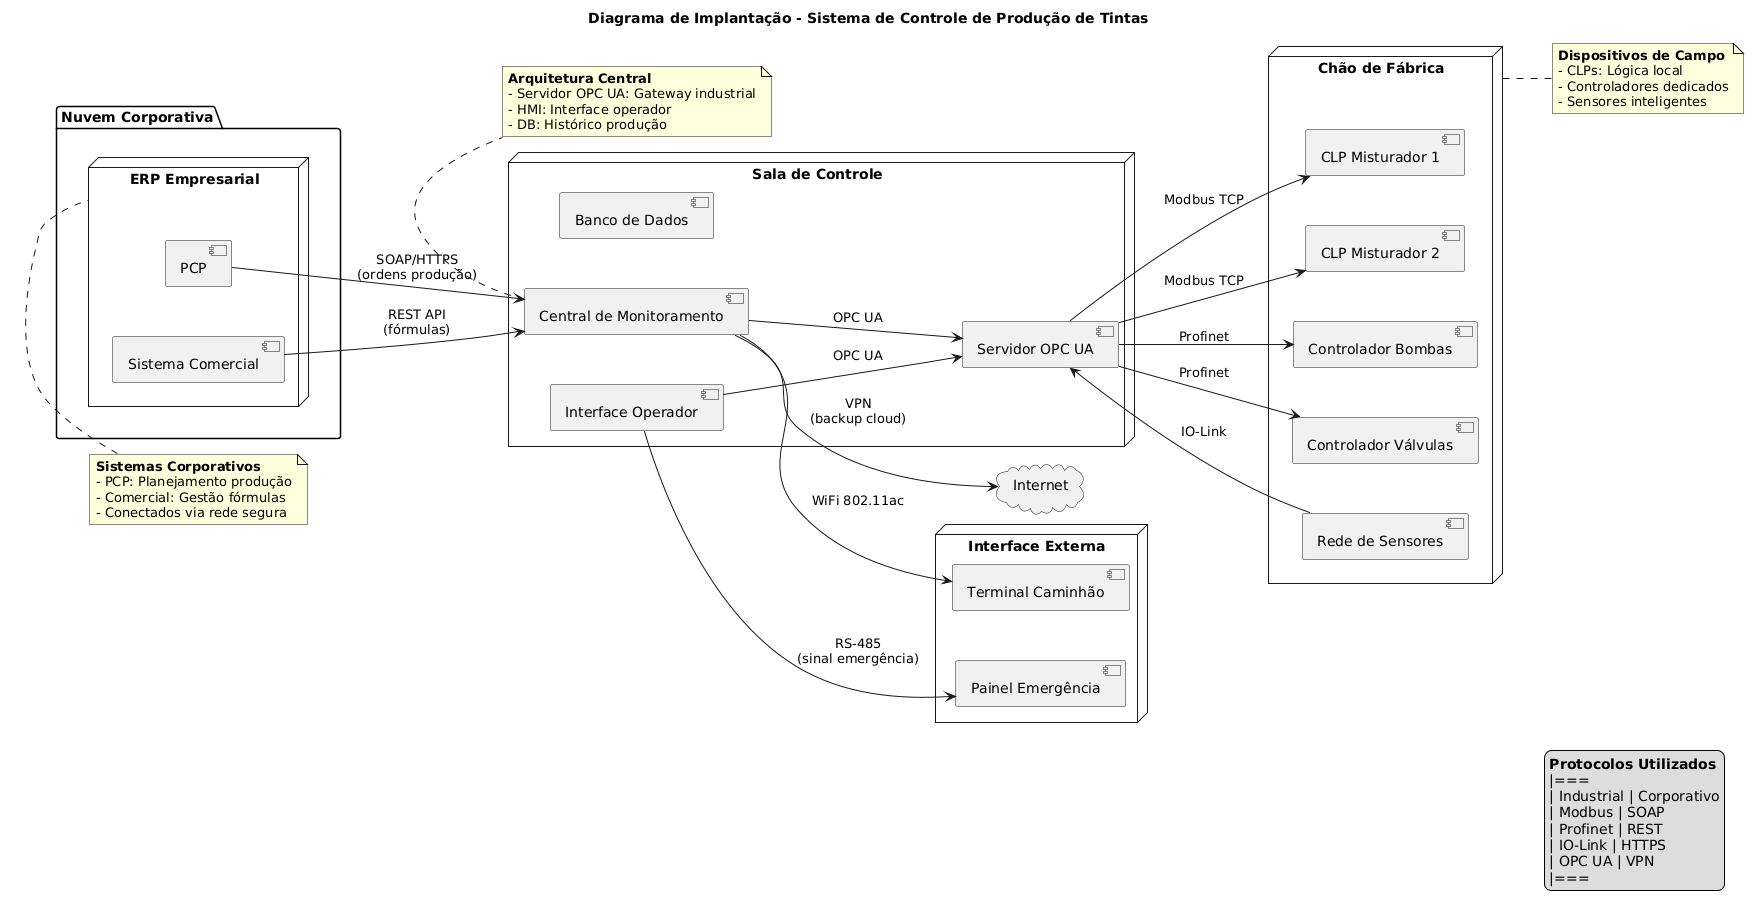

The diagram above was rendered by PlantUML. Its source (embedded in the PNG):
@startuml
skinparam nodesep 50
skinparam ranksep 50
left to right direction

title Diagrama de Implantação - Sistema de Controle de Produção de Tintas

folder "Nuvem Corporativa" {
    node "ERP Empresarial" as erp {
        [PCP] as pcp
        [Sistema Comercial] as comercial
    }
}

node "Sala de Controle" as sala {
    [Central de Monitoramento] as central
    [Servidor OPC UA] as opc
    [Interface Operador] as hmi
    [Banco de Dados] as db
}

node "Chão de Fábrica" as fabrica {
    [CLP Misturador 1] as clp1
    [CLP Misturador 2] as clp2
    [Controlador Bombas] as ctrl_bombas
    [Controlador Válvulas] as ctrl_valvulas
    [Rede de Sensores] as sensores
}

node "Interface Externa" as externa {
    [Terminal Caminhão] as terminal
    [Painel Emergência] as painel
}

cloud "Internet" as internet

' Conexões principais
pcp --> central : SOAP/HTTPS\n(ordens produção)
comercial --> central : REST API\n(fórmulas)
central --> opc : OPC UA
opc --> clp1 : Modbus TCP
opc --> clp2 : Modbus TCP
opc --> ctrl_bombas : Profinet
opc --> ctrl_valvulas : Profinet
sensores --> opc : IO-Link
hmi --> opc : OPC UA
hmi --> painel : RS-485\n(sinal emergência)
central --> terminal : WiFi 802.11ac
central --> internet : VPN\n(backup cloud)

note top of erp
    <b>Sistemas Corporativos</b>
    - PCP: Planejamento produção
    - Comercial: Gestão fórmulas
    - Conectados via rede segura
end note

note bottom of central
    <b>Arquitetura Central</b>
    - Servidor OPC UA: Gateway industrial
    - HMI: Interface operador
    - DB: Histórico produção
end note

note right of fabrica
    <b>Dispositivos de Campo</b>
    - CLPs: Lógica local
    - Controladores dedicados
    - Sensores inteligentes
end note

legend right
    <b>Protocolos Utilizados</b>
    |===
    | Industrial | Corporativo
    | Modbus | SOAP
    | Profinet | REST
    | IO-Link | HTTPS
    | OPC UA | VPN
    |===
end legend
@enduml